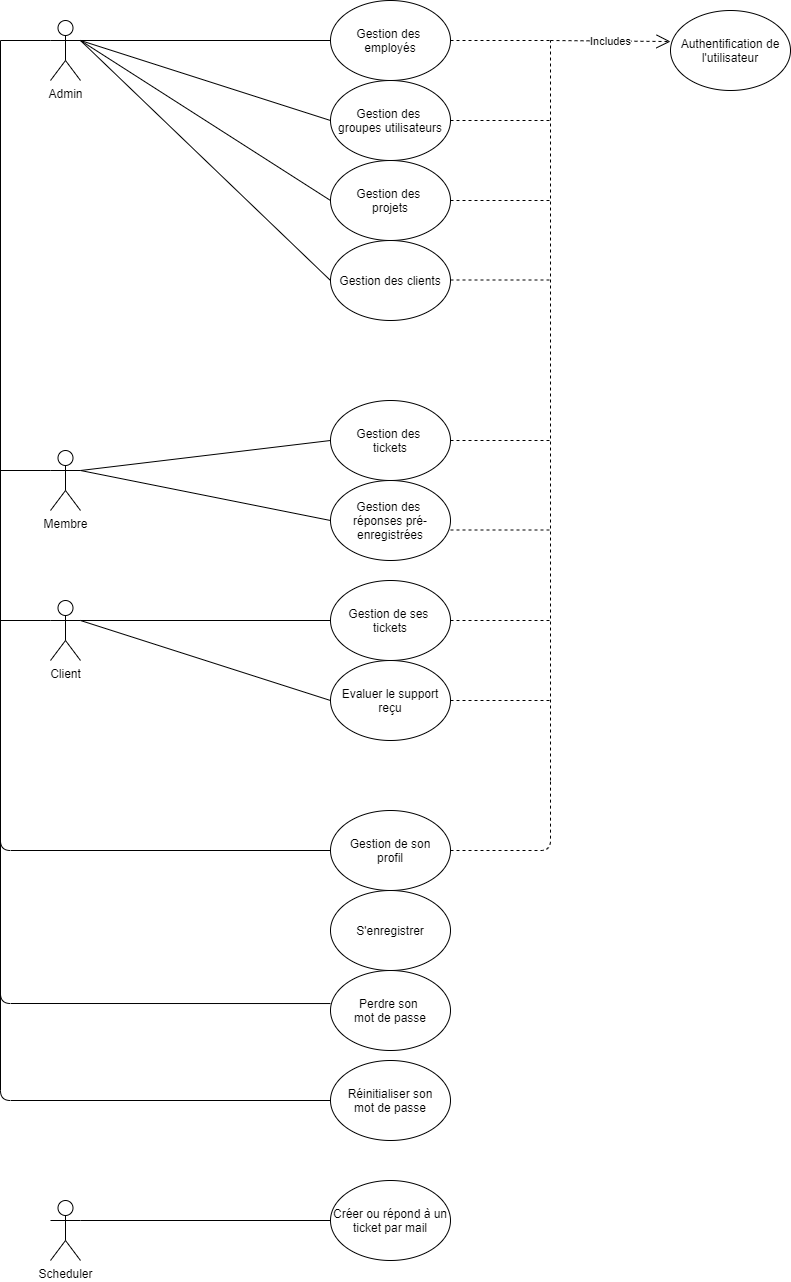

The diagram above was exported from draw.io. Its source (the exported page's mxGraphModel, read from the mxfile embedded in the PNG):
<mxGraphModel dx="2210" dy="833" grid="1" gridSize="10" guides="1" tooltips="1" connect="1" arrows="1" fold="1" page="1" pageScale="1" pageWidth="827" pageHeight="1169" math="0" shadow="0">
  <root>
    <mxCell id="0" />
    <mxCell id="1" parent="0" />
    <mxCell id="rVNrs7TmqZgU4n34czyr-57" value="Authentification de l'utilisateur" style="ellipse;whiteSpace=wrap;html=1;" parent="1" vertex="1">
      <mxGeometry x="670" y="10" width="120" height="80" as="geometry" />
    </mxCell>
    <mxCell id="rVNrs7TmqZgU4n34czyr-58" value="Admin" style="shape=umlActor;verticalLabelPosition=bottom;labelBackgroundColor=#ffffff;verticalAlign=top;html=1;outlineConnect=0;" parent="1" vertex="1">
      <mxGeometry x="50" y="20" width="30" height="60" as="geometry" />
    </mxCell>
    <mxCell id="rVNrs7TmqZgU4n34czyr-59" value="Membre" style="shape=umlActor;verticalLabelPosition=bottom;labelBackgroundColor=#ffffff;verticalAlign=top;html=1;outlineConnect=0;" parent="1" vertex="1">
      <mxGeometry x="50" y="450" width="30" height="60" as="geometry" />
    </mxCell>
    <mxCell id="rVNrs7TmqZgU4n34czyr-60" value="Client" style="shape=umlActor;verticalLabelPosition=bottom;labelBackgroundColor=#ffffff;verticalAlign=top;html=1;outlineConnect=0;" parent="1" vertex="1">
      <mxGeometry x="50" y="600" width="30" height="60" as="geometry" />
    </mxCell>
    <mxCell id="rVNrs7TmqZgU4n34czyr-61" value="Gestion des&amp;nbsp;&lt;br&gt;tickets" style="ellipse;whiteSpace=wrap;html=1;" parent="1" vertex="1">
      <mxGeometry x="330" y="400" width="120" height="80" as="geometry" />
    </mxCell>
    <mxCell id="rVNrs7TmqZgU4n34czyr-62" value="Gestion de ses &lt;br&gt;tickets" style="ellipse;whiteSpace=wrap;html=1;" parent="1" vertex="1">
      <mxGeometry x="330" y="580" width="120" height="80" as="geometry" />
    </mxCell>
    <mxCell id="rVNrs7TmqZgU4n34czyr-63" value="Gestion des&amp;nbsp;&lt;br&gt;employés" style="ellipse;whiteSpace=wrap;html=1;" parent="1" vertex="1">
      <mxGeometry x="330" width="120" height="80" as="geometry" />
    </mxCell>
    <mxCell id="rVNrs7TmqZgU4n34czyr-64" value="Gestion des&amp;nbsp;&lt;br&gt;réponses pré-enregistrées" style="ellipse;whiteSpace=wrap;html=1;" parent="1" vertex="1">
      <mxGeometry x="330" y="480" width="120" height="80" as="geometry" />
    </mxCell>
    <mxCell id="rVNrs7TmqZgU4n34czyr-65" value="" style="endArrow=none;html=1;exitX=1;exitY=0.3333333333333333;exitDx=0;exitDy=0;exitPerimeter=0;entryX=0;entryY=0.5;entryDx=0;entryDy=0;" parent="1" source="rVNrs7TmqZgU4n34czyr-58" target="rVNrs7TmqZgU4n34czyr-63" edge="1">
      <mxGeometry width="50" height="50" relative="1" as="geometry">
        <mxPoint x="120" y="100" as="sourcePoint" />
        <mxPoint x="170" y="50" as="targetPoint" />
      </mxGeometry>
    </mxCell>
    <mxCell id="rVNrs7TmqZgU4n34czyr-66" value="" style="endArrow=none;html=1;exitX=1;exitY=0.3333333333333333;exitDx=0;exitDy=0;exitPerimeter=0;entryX=0;entryY=0.5;entryDx=0;entryDy=0;" parent="1" source="rVNrs7TmqZgU4n34czyr-59" target="rVNrs7TmqZgU4n34czyr-61" edge="1">
      <mxGeometry width="50" height="50" relative="1" as="geometry">
        <mxPoint x="60" y="-90" as="sourcePoint" />
        <mxPoint x="330" y="-80" as="targetPoint" />
      </mxGeometry>
    </mxCell>
    <mxCell id="rVNrs7TmqZgU4n34czyr-67" value="" style="endArrow=none;html=1;entryX=0;entryY=0.5;entryDx=0;entryDy=0;exitX=1;exitY=0.3333333333333333;exitDx=0;exitDy=0;exitPerimeter=0;" parent="1" source="rVNrs7TmqZgU4n34czyr-60" target="rVNrs7TmqZgU4n34czyr-62" edge="1">
      <mxGeometry width="50" height="50" relative="1" as="geometry">
        <mxPoint x="80" y="530" as="sourcePoint" />
        <mxPoint x="330" y="-90" as="targetPoint" />
      </mxGeometry>
    </mxCell>
    <mxCell id="rVNrs7TmqZgU4n34czyr-68" value="Gestion des&amp;nbsp;&lt;br&gt;groupes utilisateurs" style="ellipse;whiteSpace=wrap;html=1;" parent="1" vertex="1">
      <mxGeometry x="330" y="80" width="120" height="80" as="geometry" />
    </mxCell>
    <mxCell id="rVNrs7TmqZgU4n34czyr-69" value="" style="endArrow=none;html=1;entryX=0;entryY=0.5;entryDx=0;entryDy=0;exitX=1;exitY=0.3333333333333333;exitDx=0;exitDy=0;exitPerimeter=0;" parent="1" source="rVNrs7TmqZgU4n34czyr-58" target="rVNrs7TmqZgU4n34czyr-68" edge="1">
      <mxGeometry width="50" height="50" relative="1" as="geometry">
        <mxPoint x="60" y="40" as="sourcePoint" />
        <mxPoint x="340" y="50" as="targetPoint" />
      </mxGeometry>
    </mxCell>
    <mxCell id="rVNrs7TmqZgU4n34czyr-72" value="Gestion des&amp;nbsp;&lt;br&gt;projets" style="ellipse;whiteSpace=wrap;html=1;" parent="1" vertex="1">
      <mxGeometry x="330" y="160" width="120" height="80" as="geometry" />
    </mxCell>
    <mxCell id="rVNrs7TmqZgU4n34czyr-73" value="" style="endArrow=none;html=1;entryX=0;entryY=0.5;entryDx=0;entryDy=0;exitX=1;exitY=0.3333333333333333;exitDx=0;exitDy=0;exitPerimeter=0;" parent="1" source="rVNrs7TmqZgU4n34czyr-58" target="rVNrs7TmqZgU4n34czyr-72" edge="1">
      <mxGeometry width="50" height="50" relative="1" as="geometry">
        <mxPoint x="90" y="40" as="sourcePoint" />
        <mxPoint x="340" y="210" as="targetPoint" />
      </mxGeometry>
    </mxCell>
    <mxCell id="rVNrs7TmqZgU4n34czyr-76" value="" style="endArrow=none;html=1;exitX=1;exitY=0.3333333333333333;exitDx=0;exitDy=0;exitPerimeter=0;entryX=0;entryY=0.5;entryDx=0;entryDy=0;" parent="1" source="rVNrs7TmqZgU4n34czyr-59" target="rVNrs7TmqZgU4n34czyr-64" edge="1">
      <mxGeometry width="50" height="50" relative="1" as="geometry">
        <mxPoint x="40" y="480" as="sourcePoint" />
        <mxPoint x="340" y="475" as="targetPoint" />
      </mxGeometry>
    </mxCell>
    <mxCell id="rVNrs7TmqZgU4n34czyr-77" value="" style="endArrow=none;html=1;exitX=1;exitY=0.3333333333333333;exitDx=0;exitDy=0;exitPerimeter=0;entryX=0;entryY=0.5;entryDx=0;entryDy=0;" parent="1" source="rVNrs7TmqZgU4n34czyr-60" target="rVNrs7TmqZgU4n34czyr-78" edge="1">
      <mxGeometry width="50" height="50" relative="1" as="geometry">
        <mxPoint x="40" y="730" as="sourcePoint" />
        <mxPoint x="320" y="800" as="targetPoint" />
      </mxGeometry>
    </mxCell>
    <mxCell id="rVNrs7TmqZgU4n34czyr-78" value="Evaluer le support&lt;br&gt;reçu" style="ellipse;whiteSpace=wrap;html=1;" parent="1" vertex="1">
      <mxGeometry x="330" y="660" width="120" height="80" as="geometry" />
    </mxCell>
    <mxCell id="rVNrs7TmqZgU4n34czyr-79" value="Gestion de son&lt;br&gt;profil" style="ellipse;whiteSpace=wrap;html=1;" parent="1" vertex="1">
      <mxGeometry x="330" y="810" width="120" height="80" as="geometry" />
    </mxCell>
    <mxCell id="rVNrs7TmqZgU4n34czyr-80" value="" style="endArrow=none;html=1;entryX=0;entryY=0.5;entryDx=0;entryDy=0;" parent="1" target="rVNrs7TmqZgU4n34czyr-79" edge="1">
      <mxGeometry width="50" height="50" relative="1" as="geometry">
        <mxPoint y="790" as="sourcePoint" />
        <mxPoint x="340" y="810" as="targetPoint" />
        <Array as="points">
          <mxPoint y="850" />
        </Array>
      </mxGeometry>
    </mxCell>
    <mxCell id="rVNrs7TmqZgU4n34czyr-81" value="" style="endArrow=none;dashed=1;html=1;exitX=1;exitY=0.5;exitDx=0;exitDy=0;" parent="1" source="rVNrs7TmqZgU4n34czyr-63" edge="1">
      <mxGeometry width="50" height="50" relative="1" as="geometry">
        <mxPoint x="380" y="390" as="sourcePoint" />
        <mxPoint x="550" y="40" as="targetPoint" />
      </mxGeometry>
    </mxCell>
    <mxCell id="rVNrs7TmqZgU4n34czyr-82" value="" style="endArrow=none;dashed=1;html=1;exitX=1;exitY=0.5;exitDx=0;exitDy=0;" parent="1" source="rVNrs7TmqZgU4n34czyr-68" edge="1">
      <mxGeometry width="50" height="50" relative="1" as="geometry">
        <mxPoint x="470" y="130.5" as="sourcePoint" />
        <mxPoint x="550" y="120" as="targetPoint" />
      </mxGeometry>
    </mxCell>
    <mxCell id="rVNrs7TmqZgU4n34czyr-83" value="" style="endArrow=none;dashed=1;html=1;exitX=1;exitY=0.5;exitDx=0;exitDy=0;" parent="1" edge="1">
      <mxGeometry width="50" height="50" relative="1" as="geometry">
        <mxPoint x="450" y="200" as="sourcePoint" />
        <mxPoint x="550" y="200" as="targetPoint" />
      </mxGeometry>
    </mxCell>
    <mxCell id="rVNrs7TmqZgU4n34czyr-87" value="" style="endArrow=none;dashed=1;html=1;exitX=1;exitY=0.5;exitDx=0;exitDy=0;" parent="1" source="rVNrs7TmqZgU4n34czyr-61" edge="1">
      <mxGeometry width="50" height="50" relative="1" as="geometry">
        <mxPoint x="470" y="539.5" as="sourcePoint" />
        <mxPoint x="550" y="440" as="targetPoint" />
      </mxGeometry>
    </mxCell>
    <mxCell id="rVNrs7TmqZgU4n34czyr-88" value="" style="endArrow=none;dashed=1;html=1;exitX=1;exitY=0.5;exitDx=0;exitDy=0;" parent="1" source="rVNrs7TmqZgU4n34czyr-62" edge="1">
      <mxGeometry width="50" height="50" relative="1" as="geometry">
        <mxPoint x="470" y="619.5" as="sourcePoint" />
        <mxPoint x="550" y="620" as="targetPoint" />
      </mxGeometry>
    </mxCell>
    <mxCell id="rVNrs7TmqZgU4n34czyr-89" value="" style="endArrow=none;dashed=1;html=1;exitX=1;exitY=0.5;exitDx=0;exitDy=0;" parent="1" source="rVNrs7TmqZgU4n34czyr-78" edge="1">
      <mxGeometry width="50" height="50" relative="1" as="geometry">
        <mxPoint x="460" y="700" as="sourcePoint" />
        <mxPoint x="550" y="700" as="targetPoint" />
      </mxGeometry>
    </mxCell>
    <mxCell id="rVNrs7TmqZgU4n34czyr-90" value="" style="endArrow=none;dashed=1;html=1;exitX=1;exitY=0.5;exitDx=0;exitDy=0;" parent="1" source="rVNrs7TmqZgU4n34czyr-79" edge="1">
      <mxGeometry width="50" height="50" relative="1" as="geometry">
        <mxPoint x="460" y="790" as="sourcePoint" />
        <mxPoint x="550" y="780" as="targetPoint" />
        <Array as="points">
          <mxPoint x="550" y="850" />
        </Array>
      </mxGeometry>
    </mxCell>
    <mxCell id="rVNrs7TmqZgU4n34czyr-91" value="" style="endArrow=none;dashed=1;html=1;" parent="1" edge="1">
      <mxGeometry width="50" height="50" relative="1" as="geometry">
        <mxPoint x="550" y="780" as="sourcePoint" />
        <mxPoint x="550" y="40" as="targetPoint" />
      </mxGeometry>
    </mxCell>
    <mxCell id="rVNrs7TmqZgU4n34czyr-92" value="Includes" style="endArrow=open;endSize=12;dashed=1;html=1;entryX=0;entryY=0.388;entryDx=0;entryDy=0;entryPerimeter=0;" parent="1" target="rVNrs7TmqZgU4n34czyr-57" edge="1">
      <mxGeometry width="160" relative="1" as="geometry">
        <mxPoint x="550" y="40" as="sourcePoint" />
        <mxPoint x="670" y="39.5" as="targetPoint" />
      </mxGeometry>
    </mxCell>
    <mxCell id="rVNrs7TmqZgU4n34czyr-93" value="Gestion des clients" style="ellipse;whiteSpace=wrap;html=1;" parent="1" vertex="1">
      <mxGeometry x="330" y="240" width="120" height="80" as="geometry" />
    </mxCell>
    <mxCell id="rVNrs7TmqZgU4n34czyr-95" value="Scheduler" style="shape=umlActor;verticalLabelPosition=bottom;labelBackgroundColor=#ffffff;verticalAlign=top;html=1;outlineConnect=0;" parent="1" vertex="1">
      <mxGeometry x="50" y="1200" width="30" height="60" as="geometry" />
    </mxCell>
    <mxCell id="rVNrs7TmqZgU4n34czyr-97" value="" style="endArrow=none;html=1;exitX=1;exitY=0.3333333333333333;exitDx=0;exitDy=0;exitPerimeter=0;entryX=0;entryY=0.5;entryDx=0;entryDy=0;" parent="1" source="rVNrs7TmqZgU4n34czyr-95" edge="1">
      <mxGeometry width="50" height="50" relative="1" as="geometry">
        <mxPoint x="70" y="940" as="sourcePoint" />
        <mxPoint x="330" y="1220" as="targetPoint" />
      </mxGeometry>
    </mxCell>
    <mxCell id="rVNrs7TmqZgU4n34czyr-99" value="Créer ou répond à un ticket par mail" style="ellipse;whiteSpace=wrap;html=1;" parent="1" vertex="1">
      <mxGeometry x="330" y="1180" width="120" height="80" as="geometry" />
    </mxCell>
    <mxCell id="rVNrs7TmqZgU4n34czyr-102" value="" style="endArrow=none;html=1;entryX=0;entryY=0.5;entryDx=0;entryDy=0;exitX=1;exitY=0.3333333333333333;exitDx=0;exitDy=0;exitPerimeter=0;" parent="1" source="rVNrs7TmqZgU4n34czyr-58" target="rVNrs7TmqZgU4n34czyr-93" edge="1">
      <mxGeometry width="50" height="50" relative="1" as="geometry">
        <mxPoint x="60" y="50" as="sourcePoint" />
        <mxPoint x="340" y="550" as="targetPoint" />
      </mxGeometry>
    </mxCell>
    <mxCell id="rVNrs7TmqZgU4n34czyr-103" value="S'enregistrer" style="ellipse;whiteSpace=wrap;html=1;" parent="1" vertex="1">
      <mxGeometry x="330" y="890" width="120" height="80" as="geometry" />
    </mxCell>
    <mxCell id="rVNrs7TmqZgU4n34czyr-105" value="" style="endArrow=none;html=1;entryX=0;entryY=0.3333333333333333;entryDx=0;entryDy=0;entryPerimeter=0;" parent="1" target="rVNrs7TmqZgU4n34czyr-58" edge="1">
      <mxGeometry width="50" height="50" relative="1" as="geometry">
        <mxPoint y="40" as="sourcePoint" />
        <mxPoint x="430" y="210" as="targetPoint" />
      </mxGeometry>
    </mxCell>
    <mxCell id="rVNrs7TmqZgU4n34czyr-106" value="" style="endArrow=none;html=1;" parent="1" edge="1">
      <mxGeometry width="50" height="50" relative="1" as="geometry">
        <mxPoint y="1090" as="sourcePoint" />
        <mxPoint y="40" as="targetPoint" />
      </mxGeometry>
    </mxCell>
    <mxCell id="rVNrs7TmqZgU4n34czyr-107" value="" style="endArrow=none;html=1;entryX=0;entryY=0.3333333333333333;entryDx=0;entryDy=0;entryPerimeter=0;" parent="1" target="rVNrs7TmqZgU4n34czyr-59" edge="1">
      <mxGeometry width="50" height="50" relative="1" as="geometry">
        <mxPoint y="470" as="sourcePoint" />
        <mxPoint x="30" y="470" as="targetPoint" />
      </mxGeometry>
    </mxCell>
    <mxCell id="rVNrs7TmqZgU4n34czyr-108" value="" style="endArrow=none;html=1;exitX=0;exitY=0.3333333333333333;exitDx=0;exitDy=0;exitPerimeter=0;" parent="1" source="rVNrs7TmqZgU4n34czyr-60" edge="1">
      <mxGeometry width="50" height="50" relative="1" as="geometry">
        <mxPoint x="-50" y="719.5" as="sourcePoint" />
        <mxPoint y="620" as="targetPoint" />
      </mxGeometry>
    </mxCell>
    <mxCell id="rVNrs7TmqZgU4n34czyr-109" value="" style="endArrow=none;html=1;exitX=0;exitY=0.413;exitDx=0;exitDy=0;exitPerimeter=0;" parent="1" source="rVNrs7TmqZgU4n34czyr-110" edge="1">
      <mxGeometry width="50" height="50" relative="1" as="geometry">
        <mxPoint x="240" y="1150" as="sourcePoint" />
        <mxPoint y="970" as="targetPoint" />
        <Array as="points">
          <mxPoint y="1003" />
        </Array>
      </mxGeometry>
    </mxCell>
    <mxCell id="rVNrs7TmqZgU4n34czyr-110" value="Perdre son &lt;br&gt;mot de passe" style="ellipse;whiteSpace=wrap;html=1;" parent="1" vertex="1">
      <mxGeometry x="330" y="970" width="120" height="80" as="geometry" />
    </mxCell>
    <mxCell id="rVNrs7TmqZgU4n34czyr-111" value="" style="endArrow=none;html=1;exitX=0;exitY=0.5;exitDx=0;exitDy=0;" parent="1" source="rVNrs7TmqZgU4n34czyr-112" edge="1">
      <mxGeometry width="50" height="50" relative="1" as="geometry">
        <mxPoint x="320" y="1239.5" as="sourcePoint" />
        <mxPoint y="1070" as="targetPoint" />
        <Array as="points">
          <mxPoint y="1100" />
        </Array>
      </mxGeometry>
    </mxCell>
    <mxCell id="rVNrs7TmqZgU4n34czyr-112" value="Réinitialiser son&lt;br&gt;mot de passe" style="ellipse;whiteSpace=wrap;html=1;" parent="1" vertex="1">
      <mxGeometry x="330" y="1060" width="120" height="80" as="geometry" />
    </mxCell>
    <mxCell id="gPiW2kuABlmTILC39wAK-1" value="" style="endArrow=none;dashed=1;html=1;exitX=1;exitY=0.5;exitDx=0;exitDy=0;" edge="1" parent="1">
      <mxGeometry width="50" height="50" relative="1" as="geometry">
        <mxPoint x="450" y="529.5" as="sourcePoint" />
        <mxPoint x="550" y="529.5" as="targetPoint" />
      </mxGeometry>
    </mxCell>
    <mxCell id="gPiW2kuABlmTILC39wAK-2" value="" style="endArrow=none;dashed=1;html=1;exitX=1;exitY=0.5;exitDx=0;exitDy=0;" edge="1" parent="1">
      <mxGeometry width="50" height="50" relative="1" as="geometry">
        <mxPoint x="450" y="279.5" as="sourcePoint" />
        <mxPoint x="550" y="279.5" as="targetPoint" />
      </mxGeometry>
    </mxCell>
  </root>
</mxGraphModel>